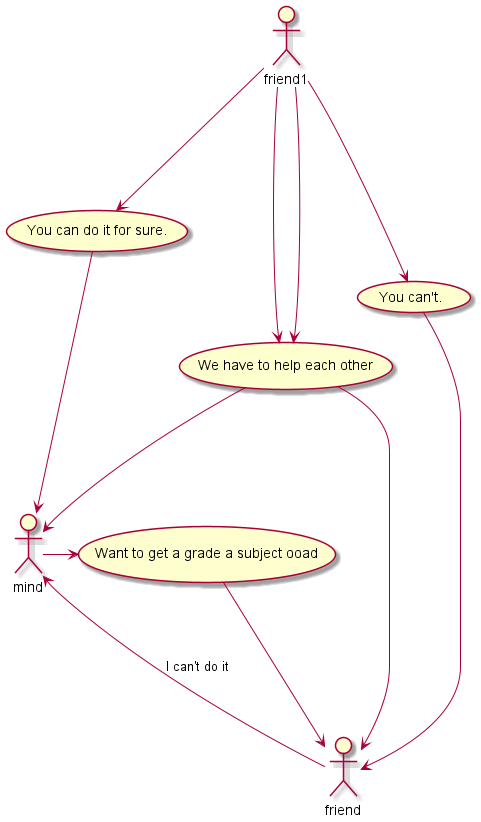

The diagram above was rendered by PlantUML. Its source (embedded in the PNG):
@startuml
mind -> (Want to get a grade a subject ooad)
(Want to get a grade a subject ooad) --->  friend
 friend ---> mind :I can't do it
friend1 ---> (You can do it for sure.)
(You can do it for sure.) ---> mind
friend1---> (You can't.)
(You can't.)---> friend
friend1---->(We have to help each other)
(We have to help each other)--->mind
friend1----> (We have to help each other)
(We have to help each other)--->friend
@enduml